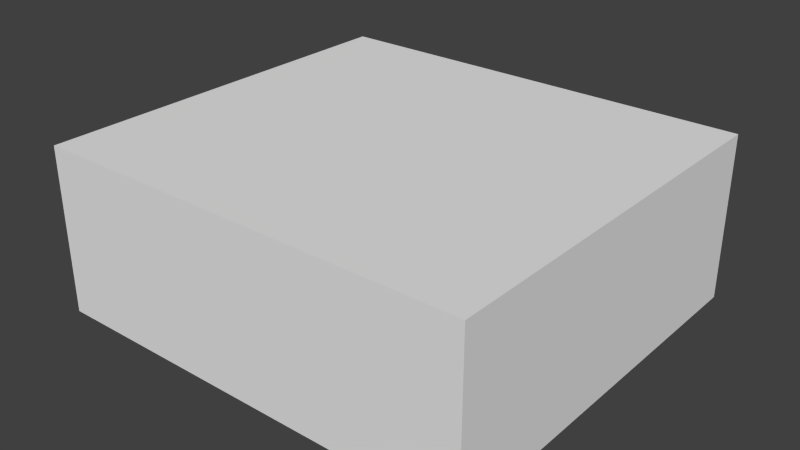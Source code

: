 # Source: Cais.blend  (saved by Blender 2.75.0; exported with 4.5.12 LTS)
import bpy
from mathutils import Matrix  # noqa: F401  (used for matrix-valued properties, if any)

bpy.ops.wm.read_factory_settings(use_empty=True)
scene = bpy.context.scene
scene.name = 'Scene'

# ---- collections
col_collection_1 = bpy.data.collections.new('Collection 1'); scene.collection.children.link(col_collection_1)

# ---- materials (node trees are filled in below, after node groups)
mat_city = bpy.data.materials.new('City')
mat_city.alpha_threshold = 0.0
mat_city.use_transparent_shadow = False
mat_city.roughness = 0.5

# ---- material node trees

# ---- world
world_world = bpy.data.worlds.new('World'); scene.world = world_world
world_world.color = (0.05088, 0.05088, 0.05088)
world_world.use_sun_shadow = False
world_world.sun_shadow_jitter_overblur = 0.0
world_world.cycles.sampling_method = 'MANUAL'
world_world.cycles.sample_map_resolution = 256

# ---- meshes
me_plane = bpy.data.meshes.new('Plane')
me_plane.from_pydata([(-5.117, -5.035, 0.2999), (10.88, -5.035, 0.2999), (-5.117, 1.0, 0.2999), (10.88, 1.0, 0.2999), (-5.117, -5.035, -14.22), (10.88, -5.035, -14.22), (-5.117, 1.0, -14.22), (10.88, 1.0, -14.22), (-5.117, 0.5033, 0.2999), (10.88, 0.5033, 0.2999), (-5.117, 0.5033, -14.22), (10.88, 0.5033, -14.22)], [], [(8, 9, 3, 2), (10, 6, 7, 11), (3, 7, 6, 2), (9, 11, 7, 3), (8, 10, 4, 0), (2, 6, 10, 8), (1, 5, 11, 9), (4, 10, 11, 5), (0, 1, 9, 8)])
_uv = me_plane.uv_layers.new(name='UVMap')
_uv.uv.foreach_set('vector', [0.03727, 0.5054, 0.03727, 0.5163, 0.03456, 0.5163, 0.03456, 0.5054, 0.02949, 0.5109, 0.02949, 0.5163, 0.0404, 0.5163, 0.0404, 0.5109, 0.01841, 0.5328, 0.01166, 0.5328, 0.01166, 0.4998, 0.01841, 0.4998, 0.03494, 0.5054, 0.03494, 0.5163, 0.0404, 0.5163, 0.0404, 0.5054, 0.06052, 0.5047, 0.06052, 0.5186, 0.06748, 0.5186, 0.06748, 0.5047, 0.02949, 0.5054, 0.02949, 0.5163, 0.03494, 0.5163, 0.03494, 0.5054, 0.05355, 0.5047, 0.05355, 0.5186, 0.06052, 0.5186, 0.06052, 0.5047, 0.05355, 0.5047, 0.05355, 0.5116, 0.06748, 0.5116, 0.06748, 0.5047, 0.06748, 0.5047, 0.06748, 0.5186, 0.0642, 0.5186, 0.0642, 0.5047])
me_plane.materials.append(mat_city)
me_plane.use_remesh_preserve_volume = False
me_plane.use_remesh_preserve_attributes = False
me_plane.use_mirror_vertex_groups = False
me_plane.update()

# ---- objects
ob_plane = bpy.data.objects.new('Plane', me_plane)

# ---- transforms, parenting, visibility, modifiers, constraints
ob_plane.location = (0.0, 0.0, 0.0)
ob_plane.rotation_euler = (1.571, -0.0, 0.0)
ob_plane.lineart.crease_threshold = 0.0

# ---- collection membership
col_collection_1.objects.link(ob_plane)

# ---- scene / render settings (as saved in the file)
scene.frame_start = 1; scene.frame_end = 250; scene.frame_set(1)
scene.render.engine = 'BLENDER_EEVEE_NEXT'
scene.render.resolution_percentage = 50
scene.render.dither_intensity = 0.0
scene.cycles.use_denoising = False
scene.cycles.samples = 10
scene.cycles.sampling_pattern = 'TABULATED_SOBOL'
scene.cycles.light_sampling_threshold = 0.0
scene.cycles.use_adaptive_sampling = False
scene.cycles.use_light_tree = False
scene.cycles.blur_glossy = 0.0
scene.cycles.pixel_filter_type = 'GAUSSIAN'
scene.cycles.sample_clamp_indirect = 0.0
scene.view_settings.view_transform = 'Standard'
bpy.context.view_layer.update()

# ---- added for rendering (the .blend has no active camera and no usable light): camera, sun
cam_auto = bpy.data.cameras.new('AutoCamera')
cam_auto.lens = 50.0
cam_auto.sensor_width = 36.0
cam_auto.clip_end = 1000.0
ob_auto_camera = bpy.data.objects.new('AutoCamera', cam_auto)
scene.collection.objects.link(ob_auto_camera)
ob_auto_camera.location = (23.6353, -17.9456, 14.5849)
ob_auto_camera.rotation_euler = (1.09748, -7.21219e-08, 0.694738)
scene.camera = ob_auto_camera
light_auto_sun = bpy.data.lights.new('AutoSun', 'SUN')
light_auto_sun.energy = 3.0
light_auto_sun.angle = 0.0523599
ob_auto_sun = bpy.data.objects.new('AutoSun', light_auto_sun)
scene.collection.objects.link(ob_auto_sun)
ob_auto_sun.rotation_euler = (0.872665, 0.174533, 0.523599)
bpy.context.view_layer.update()
